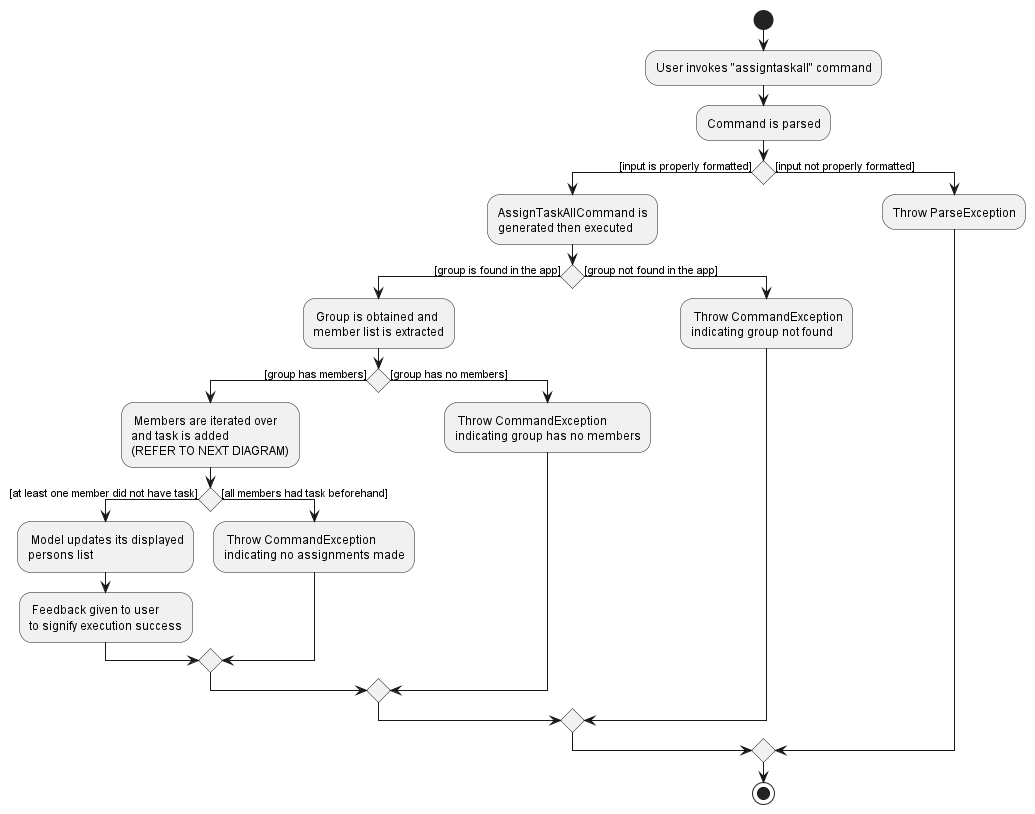

The diagram above was rendered by PlantUML. Its source (embedded in the PNG):
@startuml
'https://plantuml.com/activity-diagram-beta

start
:User invokes "assigntaskall" command;
:Command is parsed;

if () then ([input is properly formatted])
    :AssignTaskAllCommand is
    generated then executed;

    if () then ([group is found in the app])
        : Group is obtained and
        member list is extracted;

        if () then ([group has members])
            : Members are iterated over
            and task is added
            (REFER TO NEXT DIAGRAM);

            if () then ([at least one member did not have task])
                : Model updates its displayed
                persons list;
                : Feedback given to user
                to signify execution success;
            else ([all members had task beforehand])
                : Throw CommandException
                indicating no assignments made;
            endif
        else ([group has no members])
            : Throw CommandException
            indicating group has no members;
        endif
    else ([group not found in the app])
        : Throw CommandException
        indicating group not found;
    endif

else ([input not properly formatted])
    :Throw ParseException;
endif
stop

@enduml